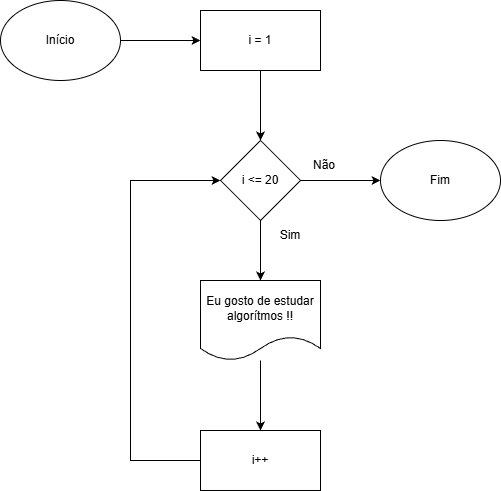

The diagram above was exported from draw.io. Its source (the exported page's mxGraphModel, read from the mxfile embedded in the PNG):
<mxGraphModel dx="610" dy="825" grid="1" gridSize="10" guides="1" tooltips="1" connect="1" arrows="1" fold="1" page="1" pageScale="1" pageWidth="827" pageHeight="1169" math="0" shadow="0">
  <root>
    <mxCell id="0" />
    <mxCell id="1" parent="0" />
    <mxCell id="2NdYOMd_UHdP3h1qaqbg-9" edge="1" parent="1" source="2NdYOMd_UHdP3h1qaqbg-1" style="edgeStyle=orthogonalEdgeStyle;rounded=0;orthogonalLoop=1;jettySize=auto;html=1;exitX=1;exitY=0.5;exitDx=0;exitDy=0;" target="2NdYOMd_UHdP3h1qaqbg-2">
      <mxGeometry relative="1" as="geometry" />
    </mxCell>
    <mxCell id="2NdYOMd_UHdP3h1qaqbg-1" parent="1" style="ellipse;whiteSpace=wrap;html=1;" value="Início" vertex="1">
      <mxGeometry height="80" width="120" x="120" y="140" as="geometry" />
    </mxCell>
    <mxCell id="2NdYOMd_UHdP3h1qaqbg-7" edge="1" parent="1" source="2NdYOMd_UHdP3h1qaqbg-2" style="edgeStyle=orthogonalEdgeStyle;rounded=0;orthogonalLoop=1;jettySize=auto;html=1;exitX=0.5;exitY=1;exitDx=0;exitDy=0;" target="2NdYOMd_UHdP3h1qaqbg-3">
      <mxGeometry relative="1" as="geometry" />
    </mxCell>
    <mxCell id="2NdYOMd_UHdP3h1qaqbg-2" parent="1" style="rounded=0;whiteSpace=wrap;html=1;" value="i = 1" vertex="1">
      <mxGeometry height="60" width="120" x="320" y="150" as="geometry" />
    </mxCell>
    <mxCell id="2NdYOMd_UHdP3h1qaqbg-8" edge="1" parent="1" source="2NdYOMd_UHdP3h1qaqbg-3" style="edgeStyle=orthogonalEdgeStyle;rounded=0;orthogonalLoop=1;jettySize=auto;html=1;exitX=0.5;exitY=1;exitDx=0;exitDy=0;entryX=0.5;entryY=0;entryDx=0;entryDy=0;" target="2NdYOMd_UHdP3h1qaqbg-4">
      <mxGeometry relative="1" as="geometry" />
    </mxCell>
    <mxCell id="2NdYOMd_UHdP3h1qaqbg-11" edge="1" parent="1" source="2NdYOMd_UHdP3h1qaqbg-3" style="edgeStyle=orthogonalEdgeStyle;rounded=0;orthogonalLoop=1;jettySize=auto;html=1;exitX=1;exitY=0.5;exitDx=0;exitDy=0;" target="2NdYOMd_UHdP3h1qaqbg-10">
      <mxGeometry relative="1" as="geometry" />
    </mxCell>
    <mxCell id="2NdYOMd_UHdP3h1qaqbg-3" parent="1" style="rhombus;whiteSpace=wrap;html=1;" value="i &amp;lt;= 20" vertex="1">
      <mxGeometry height="80" width="80" x="340" y="280" as="geometry" />
    </mxCell>
    <mxCell id="2NdYOMd_UHdP3h1qaqbg-4" parent="1" style="shape=document;whiteSpace=wrap;html=1;boundedLbl=1;" value="Eu gosto de estudar algorítmos !!" vertex="1">
      <mxGeometry height="80" width="120" x="320" y="420" as="geometry" />
    </mxCell>
    <mxCell id="MpGsGYxdk_qwHo18PqIm-2" edge="1" parent="1" source="2NdYOMd_UHdP3h1qaqbg-5" style="edgeStyle=orthogonalEdgeStyle;rounded=0;orthogonalLoop=1;jettySize=auto;html=1;exitX=0;exitY=0.5;exitDx=0;exitDy=0;entryX=0;entryY=0.5;entryDx=0;entryDy=0;" target="2NdYOMd_UHdP3h1qaqbg-3">
      <mxGeometry relative="1" as="geometry">
        <Array as="points">
          <mxPoint x="250" y="600" />
          <mxPoint x="250" y="320" />
        </Array>
      </mxGeometry>
    </mxCell>
    <mxCell id="2NdYOMd_UHdP3h1qaqbg-5" parent="1" style="rounded=0;whiteSpace=wrap;html=1;" value="i++" vertex="1">
      <mxGeometry height="60" width="120" x="320" y="570" as="geometry" />
    </mxCell>
    <mxCell id="2NdYOMd_UHdP3h1qaqbg-10" parent="1" style="ellipse;whiteSpace=wrap;html=1;" value="Fim" vertex="1">
      <mxGeometry height="80" width="120" x="500" y="280" as="geometry" />
    </mxCell>
    <mxCell id="2NdYOMd_UHdP3h1qaqbg-12" edge="1" parent="1" source="2NdYOMd_UHdP3h1qaqbg-4" style="endArrow=classic;html=1;rounded=0;entryX=0.5;entryY=0;entryDx=0;entryDy=0;" target="2NdYOMd_UHdP3h1qaqbg-5" value="">
      <mxGeometry height="50" relative="1" width="50" as="geometry">
        <mxPoint x="300" y="450" as="sourcePoint" />
        <mxPoint x="350" y="400" as="targetPoint" />
      </mxGeometry>
    </mxCell>
    <mxCell id="2NdYOMd_UHdP3h1qaqbg-13" parent="1" style="text;html=1;whiteSpace=wrap;strokeColor=none;fillColor=none;align=center;verticalAlign=middle;rounded=0;" value="Não" vertex="1">
      <mxGeometry height="30" width="60" x="414" y="290" as="geometry" />
    </mxCell>
    <mxCell id="MpGsGYxdk_qwHo18PqIm-1" parent="1" style="text;html=1;whiteSpace=wrap;strokeColor=none;fillColor=none;align=center;verticalAlign=middle;rounded=0;" value="Sim" vertex="1">
      <mxGeometry height="30" width="60" x="380" y="360" as="geometry" />
    </mxCell>
  </root>
</mxGraphModel>